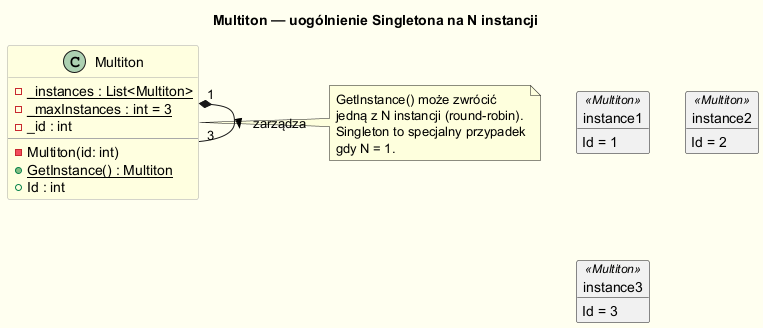

The diagram above was rendered by PlantUML. Its source (embedded in the PNG):
@startuml limited_instances
skinparam backgroundColor #FFFFF0
skinparam shadowing false
skinparam class {
    BackgroundColor LightYellow
    BorderColor DarkGray
}

title Multiton — uogólnienie Singletona na N instancji

class Multiton {
  - {static} _instances : List<Multiton>
  - {static} _maxInstances : int = 3
  - _id : int
  --
  - Multiton(id: int)
  + {static} GetInstance() : Multiton
  + Id : int
}

note right of Multiton
  GetInstance() może zwrócić
  jedną z N instancji (round-robin).
  Singleton to specjalny przypadek
  gdy N = 1.
end note

object instance1 <<Multiton>> {
  Id = 1
}
object instance2 <<Multiton>> {
  Id = 2
}
object instance3 <<Multiton>> {
  Id = 3
}

Multiton "1" *-- "3" Multiton : zarządza >

@enduml